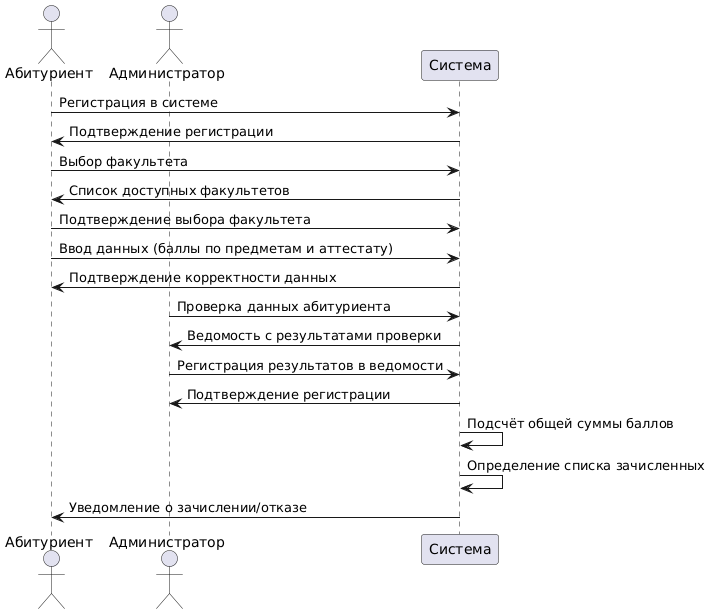

The diagram above was rendered by PlantUML. Its source (embedded in the PNG):
@startuml
actor Абитуриент
actor Администратор
participant Система

Абитуриент -> Система: Регистрация в системе
Система -> Абитуриент: Подтверждение регистрации

Абитуриент -> Система: Выбор факультета
Система -> Абитуриент: Список доступных факультетов
Абитуриент -> Система: Подтверждение выбора факультета

Абитуриент -> Система: Ввод данных (баллы по предметам и аттестату)
Система -> Абитуриент: Подтверждение корректности данных

Администратор -> Система: Проверка данных абитуриента
Система -> Администратор: Ведомость с результатами проверки

Администратор -> Система: Регистрация результатов в ведомости
Система -> Администратор: Подтверждение регистрации

Система -> Система: Подсчёт общей суммы баллов
Система -> Система: Определение списка зачисленных

Система -> Абитуриент: Уведомление о зачислении/отказе
@enduml